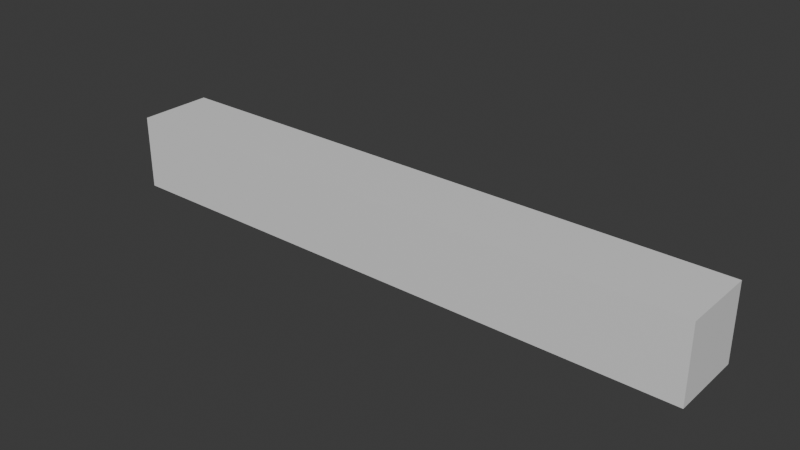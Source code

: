 # Source: Flat_Platform_One-Sided.blend  (saved by Blender 4.5.91; exported with 4.5.12 LTS)
import bpy
from mathutils import Matrix  # noqa: F401  (used for matrix-valued properties, if any)

bpy.ops.wm.read_factory_settings(use_empty=True)
scene = bpy.context.scene
scene.name = 'Scene'

# ---- collections
col_collection = bpy.data.collections.new('Collection'); scene.collection.children.link(col_collection)

# ---- materials (node trees are filled in below, after node groups)
mat_material_001 = bpy.data.materials.new('Material.001')
mat_warning = bpy.data.materials.new('Warning')
mat_danger = bpy.data.materials.new('Danger')

# ---- material node trees
mat_material_001.use_nodes = True; mat_material_001.node_tree.nodes.clear()
_N = mat_material_001.node_tree.nodes; _L = mat_material_001.node_tree.links
n0 = _N.new('ShaderNodeBsdfPrincipled'); n0.name = 'Principled BSDF'; n0.location = (-200, 100)
n1 = _N.new('ShaderNodeOutputMaterial'); n1.name = 'Material Output'; n1.location = (200, 100)
_L.new(n0.outputs[0], n1.inputs[0])
n1.is_active_output = True
mat_warning.use_nodes = True; mat_warning.node_tree.nodes.clear()
_N = mat_warning.node_tree.nodes; _L = mat_warning.node_tree.links
n0 = _N.new('ShaderNodeBsdfPrincipled'); n0.name = 'Principled BSDF'; n0.location = (-200, 100)
n1 = _N.new('ShaderNodeOutputMaterial'); n1.name = 'Material Output'; n1.location = (200, 100)
_L.new(n0.outputs[0], n1.inputs[0])
n1.is_active_output = True
mat_danger.use_nodes = True; mat_danger.node_tree.nodes.clear()
_N = mat_danger.node_tree.nodes; _L = mat_danger.node_tree.links
n0 = _N.new('ShaderNodeBsdfPrincipled'); n0.name = 'Principled BSDF'; n0.location = (-200, 100)
n1 = _N.new('ShaderNodeOutputMaterial'); n1.name = 'Material Output'; n1.location = (200, 100)
_L.new(n0.outputs[0], n1.inputs[0])
n1.is_active_output = True

# ---- world
world_world = bpy.data.worlds.new('World'); scene.world = world_world
world_world.use_nodes = True; world_world.node_tree.nodes.clear()
_N = world_world.node_tree.nodes; _L = world_world.node_tree.links
n0 = _N.new('ShaderNodeOutputWorld'); n0.name = 'World Output'; n0.location = (200, 100)
n1 = _N.new('ShaderNodeBackground'); n1.name = 'Background'; n1.location = (-200, 100)
n1.inputs[0].default_value = (0.05088, 0.05088, 0.05088, 1.0)
_L.new(n1.outputs[0], n0.inputs[0])
n0.is_active_output = True
world_world.color = (0.05088, 0.05088, 0.05088)
world_world.sun_shadow_jitter_overblur = 0.0

# ---- meshes
me_plane = bpy.data.meshes.new('Plane')
me_plane.from_pydata([(-8.0, 0.0, 0.35), (0.0, 0.0, 0.35), (-8.0, -1.0, 0.35), (-4.768e-07, -1.0, 0.35), (-8.0, -1.0, -0.65), (-8.0, 0.0, -0.65), (0.0, 0.0, -0.65), (-4.768e-07, -1.0, -0.65), (-0.8, 0.0, 0.35), (-0.8, -1.0, 0.35), (-0.6, 0.0, 0.35), (-0.6, -1.0, 0.35)], [], [(10, 11, 3, 1), (5, 6, 7, 4), (4, 7, 3, 11, 9, 2), (1, 6, 5, 0, 8, 10), (3, 7, 6, 1), (0, 5, 4, 2), (8, 9, 11, 10), (0, 2, 9, 8)])
me_plane.polygons.foreach_set('material_index', [2, 0, 0, 0, 0, 0, 1, 0])
_uv = me_plane.uv_layers.new(name='UVMap')
_uv.uv.foreach_set('vector', [0.9625, 0.0, 0.9625, 1.0, 1.0, 1.0, 1.0, 0.0, 0.0, 0.0, 1.0, 0.0, 1.0, 1.0, 0.0, 1.0, 0.0, 1.0, 1.0, 1.0, 1.0, 1.0, 0.9625, 1.0, 0.95, 1.0, 0.0, 1.0, 1.0, 0.0, 1.0, 0.0, 0.0, 0.0, 0.0, 0.0, 0.95, 0.0, 0.9625, 0.0, 1.0, 1.0, 1.0, 1.0, 1.0, 0.0, 1.0, 0.0, 0.0, 0.0, 0.0, 0.0, 0.0, 1.0, 0.0, 1.0, 0.95, 0.0, 0.95, 1.0, 0.9625, 1.0, 0.9625, 0.0, 0.0, 0.0, 0.0, 1.0, 0.95, 1.0, 0.95, 0.0])
me_plane.materials.append(mat_material_001)
me_plane.materials.append(mat_warning)
me_plane.materials.append(mat_danger)
me_plane.update()

# ---- objects
ob_plane = bpy.data.objects.new('Plane', me_plane)

# ---- transforms, parenting, visibility, modifiers, constraints
ob_plane.location = (0.0, 0.0, 0.0)

# ---- collection membership
col_collection.objects.link(ob_plane)

# ---- scene / render settings (as saved in the file)
scene.frame_start = 1; scene.frame_end = 250; scene.frame_set(1)
scene.render.engine = 'BLENDER_EEVEE_NEXT'
bpy.context.view_layer.update()

# ---- added for rendering (the .blend has no active camera and no usable light): camera, sun
cam_auto = bpy.data.cameras.new('AutoCamera')
cam_auto.lens = 50.0
cam_auto.sensor_width = 36.0
cam_auto.clip_end = 1000.0
ob_auto_camera = bpy.data.objects.new('AutoCamera', cam_auto)
scene.collection.objects.link(ob_auto_camera)
ob_auto_camera.location = (3.51656, -9.51987, 5.86325)
ob_auto_camera.rotation_euler = (1.09748, -7.21219e-08, 0.694738)
scene.camera = ob_auto_camera
light_auto_sun = bpy.data.lights.new('AutoSun', 'SUN')
light_auto_sun.energy = 3.0
light_auto_sun.angle = 0.0523599
ob_auto_sun = bpy.data.objects.new('AutoSun', light_auto_sun)
scene.collection.objects.link(ob_auto_sun)
ob_auto_sun.rotation_euler = (0.872665, 0.174533, 0.523599)
bpy.context.view_layer.update()
